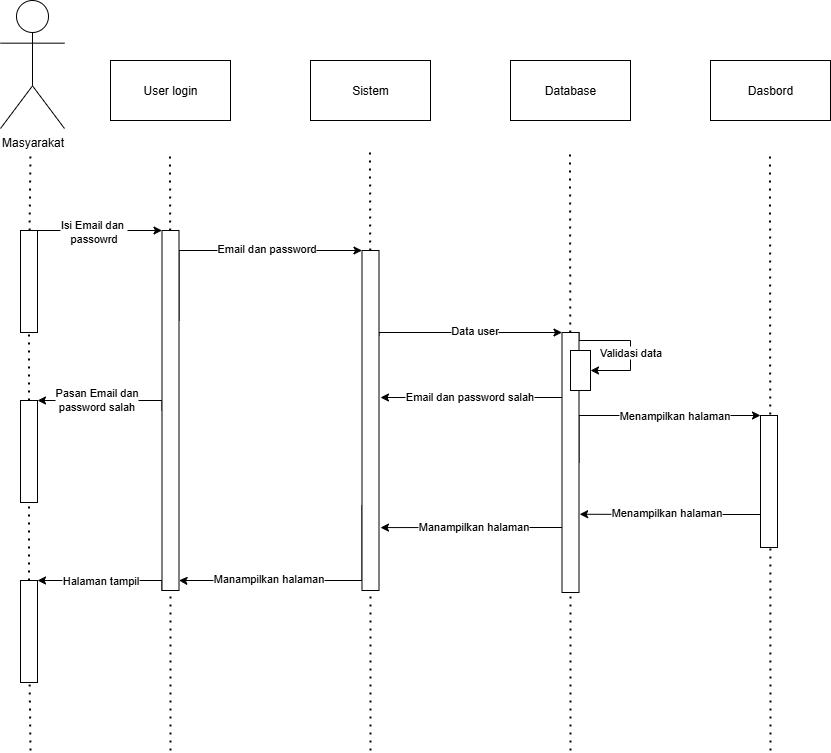

The diagram above was exported from draw.io. Its source (the exported page's mxGraphModel, read from the mxfile embedded in the PNG):
<mxGraphModel dx="1209" dy="765" grid="1" gridSize="10" guides="1" tooltips="1" connect="1" arrows="1" fold="1" page="1" pageScale="1" pageWidth="827" pageHeight="1169" background="#ffffff" math="0" shadow="0">
  <root>
    <mxCell id="0" />
    <mxCell id="1" parent="0" />
    <mxCell id="UTGtY8Tgd75jo_c63Tw--1" value="Masyarakat" style="shape=umlActor;verticalLabelPosition=bottom;verticalAlign=top;html=1;outlineConnect=0;" vertex="1" parent="1">
      <mxGeometry x="370" y="170" width="64" height="128" as="geometry" />
    </mxCell>
    <mxCell id="UTGtY8Tgd75jo_c63Tw--2" value="" style="endArrow=none;dashed=1;html=1;dashPattern=1 3;strokeWidth=2;rounded=0;" edge="1" parent="1" source="UTGtY8Tgd75jo_c63Tw--12">
      <mxGeometry width="50" height="50" relative="1" as="geometry">
        <mxPoint x="400" y="680" as="sourcePoint" />
        <mxPoint x="400" y="320" as="targetPoint" />
      </mxGeometry>
    </mxCell>
    <mxCell id="UTGtY8Tgd75jo_c63Tw--3" value="User login" style="rounded=0;whiteSpace=wrap;html=1;" vertex="1" parent="1">
      <mxGeometry x="480" y="230" width="120" height="60" as="geometry" />
    </mxCell>
    <mxCell id="UTGtY8Tgd75jo_c63Tw--4" value="Sistem" style="rounded=0;whiteSpace=wrap;html=1;" vertex="1" parent="1">
      <mxGeometry x="680" y="230" width="120" height="60" as="geometry" />
    </mxCell>
    <mxCell id="UTGtY8Tgd75jo_c63Tw--5" value="Database" style="rounded=0;whiteSpace=wrap;html=1;" vertex="1" parent="1">
      <mxGeometry x="880" y="230" width="120" height="60" as="geometry" />
    </mxCell>
    <mxCell id="UTGtY8Tgd75jo_c63Tw--6" value="Dasbord" style="rounded=0;whiteSpace=wrap;html=1;" vertex="1" parent="1">
      <mxGeometry x="1080" y="230" width="120" height="60" as="geometry" />
    </mxCell>
    <mxCell id="UTGtY8Tgd75jo_c63Tw--7" value="" style="endArrow=none;dashed=1;html=1;dashPattern=1 3;strokeWidth=2;rounded=0;" edge="1" parent="1" source="UTGtY8Tgd75jo_c63Tw--22">
      <mxGeometry width="50" height="50" relative="1" as="geometry">
        <mxPoint x="540" y="920" as="sourcePoint" />
        <mxPoint x="539.5" y="320" as="targetPoint" />
      </mxGeometry>
    </mxCell>
    <mxCell id="UTGtY8Tgd75jo_c63Tw--8" value="" style="endArrow=none;dashed=1;html=1;dashPattern=1 3;strokeWidth=2;rounded=0;" edge="1" parent="1" source="UTGtY8Tgd75jo_c63Tw--28">
      <mxGeometry width="50" height="50" relative="1" as="geometry">
        <mxPoint x="740" y="920" as="sourcePoint" />
        <mxPoint x="739.5" y="320" as="targetPoint" />
      </mxGeometry>
    </mxCell>
    <mxCell id="UTGtY8Tgd75jo_c63Tw--9" value="" style="endArrow=none;dashed=1;html=1;dashPattern=1 3;strokeWidth=2;rounded=0;" edge="1" parent="1">
      <mxGeometry width="50" height="50" relative="1" as="geometry">
        <mxPoint x="1140" y="920" as="sourcePoint" />
        <mxPoint x="1139.5" y="320" as="targetPoint" />
      </mxGeometry>
    </mxCell>
    <mxCell id="UTGtY8Tgd75jo_c63Tw--10" value="" style="endArrow=none;dashed=1;html=1;dashPattern=1 3;strokeWidth=2;rounded=0;" edge="1" parent="1" source="UTGtY8Tgd75jo_c63Tw--34">
      <mxGeometry width="50" height="50" relative="1" as="geometry">
        <mxPoint x="940" y="920" as="sourcePoint" />
        <mxPoint x="939.5" y="320" as="targetPoint" />
      </mxGeometry>
    </mxCell>
    <mxCell id="UTGtY8Tgd75jo_c63Tw--15" value="" style="endArrow=none;dashed=1;html=1;dashPattern=1 3;strokeWidth=2;rounded=0;" edge="1" parent="1" source="UTGtY8Tgd75jo_c63Tw--17" target="UTGtY8Tgd75jo_c63Tw--12">
      <mxGeometry width="50" height="50" relative="1" as="geometry">
        <mxPoint x="400" y="910" as="sourcePoint" />
        <mxPoint x="400" y="320" as="targetPoint" />
      </mxGeometry>
    </mxCell>
    <mxCell id="UTGtY8Tgd75jo_c63Tw--24" style="edgeStyle=orthogonalEdgeStyle;rounded=0;orthogonalLoop=1;jettySize=auto;html=1;exitX=1;exitY=0;exitDx=0;exitDy=0;entryX=0;entryY=0;entryDx=0;entryDy=0;" edge="1" parent="1" source="UTGtY8Tgd75jo_c63Tw--12" target="UTGtY8Tgd75jo_c63Tw--22">
      <mxGeometry relative="1" as="geometry">
        <Array as="points">
          <mxPoint x="480" y="400" />
          <mxPoint x="480" y="400" />
        </Array>
      </mxGeometry>
    </mxCell>
    <mxCell id="UTGtY8Tgd75jo_c63Tw--59" value="Isi Email dan&amp;nbsp;&lt;div&gt;passowrd&lt;/div&gt;" style="edgeLabel;html=1;align=center;verticalAlign=middle;resizable=0;points=[];" vertex="1" connectable="0" parent="UTGtY8Tgd75jo_c63Tw--24">
      <mxGeometry x="-0.1202" relative="1" as="geometry">
        <mxPoint as="offset" />
      </mxGeometry>
    </mxCell>
    <mxCell id="UTGtY8Tgd75jo_c63Tw--12" value="" style="rounded=0;whiteSpace=wrap;html=1;" vertex="1" parent="1">
      <mxGeometry x="390" y="400" width="17" height="102" as="geometry" />
    </mxCell>
    <mxCell id="UTGtY8Tgd75jo_c63Tw--18" value="" style="endArrow=none;dashed=1;html=1;dashPattern=1 3;strokeWidth=2;rounded=0;" edge="1" parent="1" source="UTGtY8Tgd75jo_c63Tw--16" target="UTGtY8Tgd75jo_c63Tw--17">
      <mxGeometry width="50" height="50" relative="1" as="geometry">
        <mxPoint x="400" y="910" as="sourcePoint" />
        <mxPoint x="399" y="502" as="targetPoint" />
      </mxGeometry>
    </mxCell>
    <mxCell id="UTGtY8Tgd75jo_c63Tw--17" value="" style="rounded=0;whiteSpace=wrap;html=1;" vertex="1" parent="1">
      <mxGeometry x="390" y="570" width="17" height="102" as="geometry" />
    </mxCell>
    <mxCell id="UTGtY8Tgd75jo_c63Tw--21" value="" style="endArrow=none;dashed=1;html=1;dashPattern=1 3;strokeWidth=2;rounded=0;" edge="1" parent="1" target="UTGtY8Tgd75jo_c63Tw--16">
      <mxGeometry width="50" height="50" relative="1" as="geometry">
        <mxPoint x="400" y="920" as="sourcePoint" />
        <mxPoint x="399" y="672" as="targetPoint" />
      </mxGeometry>
    </mxCell>
    <mxCell id="UTGtY8Tgd75jo_c63Tw--16" value="" style="rounded=0;whiteSpace=wrap;html=1;" vertex="1" parent="1">
      <mxGeometry x="390" y="750" width="17" height="102" as="geometry" />
    </mxCell>
    <mxCell id="UTGtY8Tgd75jo_c63Tw--23" value="" style="endArrow=none;dashed=1;html=1;dashPattern=1 3;strokeWidth=2;rounded=0;" edge="1" parent="1" target="UTGtY8Tgd75jo_c63Tw--22">
      <mxGeometry width="50" height="50" relative="1" as="geometry">
        <mxPoint x="540" y="920" as="sourcePoint" />
        <mxPoint x="539.5" y="320" as="targetPoint" />
      </mxGeometry>
    </mxCell>
    <mxCell id="UTGtY8Tgd75jo_c63Tw--26" style="edgeStyle=orthogonalEdgeStyle;rounded=0;orthogonalLoop=1;jettySize=auto;html=1;exitX=0;exitY=0.5;exitDx=0;exitDy=0;entryX=1;entryY=0;entryDx=0;entryDy=0;" edge="1" parent="1" source="UTGtY8Tgd75jo_c63Tw--22" target="UTGtY8Tgd75jo_c63Tw--17">
      <mxGeometry relative="1" as="geometry">
        <Array as="points">
          <mxPoint x="532" y="570" />
        </Array>
      </mxGeometry>
    </mxCell>
    <mxCell id="UTGtY8Tgd75jo_c63Tw--72" value="Pasan Email dan&lt;div&gt;password salah&lt;/div&gt;" style="edgeLabel;html=1;align=center;verticalAlign=middle;resizable=0;points=[];" vertex="1" connectable="0" parent="UTGtY8Tgd75jo_c63Tw--26">
      <mxGeometry x="0.128" y="-2" relative="1" as="geometry">
        <mxPoint as="offset" />
      </mxGeometry>
    </mxCell>
    <mxCell id="UTGtY8Tgd75jo_c63Tw--27" style="edgeStyle=orthogonalEdgeStyle;rounded=0;orthogonalLoop=1;jettySize=auto;html=1;exitX=0;exitY=1;exitDx=0;exitDy=0;entryX=1;entryY=0;entryDx=0;entryDy=0;" edge="1" parent="1" source="UTGtY8Tgd75jo_c63Tw--22" target="UTGtY8Tgd75jo_c63Tw--16">
      <mxGeometry relative="1" as="geometry">
        <Array as="points">
          <mxPoint x="532" y="750" />
        </Array>
      </mxGeometry>
    </mxCell>
    <mxCell id="UTGtY8Tgd75jo_c63Tw--73" value="Halaman tampil" style="edgeLabel;html=1;align=center;verticalAlign=middle;resizable=0;points=[];" vertex="1" connectable="0" parent="UTGtY8Tgd75jo_c63Tw--27">
      <mxGeometry x="0.034" y="3" relative="1" as="geometry">
        <mxPoint x="-2" y="-4" as="offset" />
      </mxGeometry>
    </mxCell>
    <mxCell id="UTGtY8Tgd75jo_c63Tw--30" style="edgeStyle=orthogonalEdgeStyle;rounded=0;orthogonalLoop=1;jettySize=auto;html=1;exitX=1;exitY=0.25;exitDx=0;exitDy=0;entryX=0;entryY=0;entryDx=0;entryDy=0;" edge="1" parent="1" source="UTGtY8Tgd75jo_c63Tw--22" target="UTGtY8Tgd75jo_c63Tw--28">
      <mxGeometry relative="1" as="geometry">
        <Array as="points">
          <mxPoint x="549" y="420" />
          <mxPoint x="732" y="420" />
        </Array>
      </mxGeometry>
    </mxCell>
    <mxCell id="UTGtY8Tgd75jo_c63Tw--61" value="Email dan password" style="edgeLabel;html=1;align=center;verticalAlign=middle;resizable=0;points=[];" vertex="1" connectable="0" parent="UTGtY8Tgd75jo_c63Tw--30">
      <mxGeometry x="0.2446" y="3" relative="1" as="geometry">
        <mxPoint as="offset" />
      </mxGeometry>
    </mxCell>
    <mxCell id="UTGtY8Tgd75jo_c63Tw--22" value="" style="rounded=0;whiteSpace=wrap;html=1;" vertex="1" parent="1">
      <mxGeometry x="531.5" y="400" width="17" height="360" as="geometry" />
    </mxCell>
    <mxCell id="UTGtY8Tgd75jo_c63Tw--29" value="" style="endArrow=none;dashed=1;html=1;dashPattern=1 3;strokeWidth=2;rounded=0;" edge="1" parent="1" target="UTGtY8Tgd75jo_c63Tw--28">
      <mxGeometry width="50" height="50" relative="1" as="geometry">
        <mxPoint x="740" y="920" as="sourcePoint" />
        <mxPoint x="739.5" y="320" as="targetPoint" />
      </mxGeometry>
    </mxCell>
    <mxCell id="UTGtY8Tgd75jo_c63Tw--32" style="edgeStyle=orthogonalEdgeStyle;rounded=0;orthogonalLoop=1;jettySize=auto;html=1;exitX=0;exitY=0.75;exitDx=0;exitDy=0;entryX=1.001;entryY=0.972;entryDx=0;entryDy=0;entryPerimeter=0;" edge="1" parent="1" source="UTGtY8Tgd75jo_c63Tw--28" target="UTGtY8Tgd75jo_c63Tw--22">
      <mxGeometry relative="1" as="geometry">
        <mxPoint x="550" y="750" as="targetPoint" />
        <Array as="points">
          <mxPoint x="732" y="750" />
          <mxPoint x="550" y="750" />
        </Array>
      </mxGeometry>
    </mxCell>
    <mxCell id="UTGtY8Tgd75jo_c63Tw--71" value="Manampilkan halaman" style="edgeLabel;html=1;align=center;verticalAlign=middle;resizable=0;points=[];" vertex="1" connectable="0" parent="UTGtY8Tgd75jo_c63Tw--32">
      <mxGeometry x="0.3697" y="-3" relative="1" as="geometry">
        <mxPoint x="8" as="offset" />
      </mxGeometry>
    </mxCell>
    <mxCell id="UTGtY8Tgd75jo_c63Tw--40" style="edgeStyle=orthogonalEdgeStyle;rounded=0;orthogonalLoop=1;jettySize=auto;html=1;exitX=1;exitY=0.25;exitDx=0;exitDy=0;entryX=0;entryY=0;entryDx=0;entryDy=0;" edge="1" parent="1" source="UTGtY8Tgd75jo_c63Tw--28" target="UTGtY8Tgd75jo_c63Tw--34">
      <mxGeometry relative="1" as="geometry">
        <mxPoint x="920" y="505" as="targetPoint" />
        <Array as="points">
          <mxPoint x="748" y="502" />
        </Array>
      </mxGeometry>
    </mxCell>
    <mxCell id="UTGtY8Tgd75jo_c63Tw--62" value="Data user" style="edgeLabel;html=1;align=center;verticalAlign=middle;resizable=0;points=[];" vertex="1" connectable="0" parent="UTGtY8Tgd75jo_c63Tw--40">
      <mxGeometry x="0.098" y="-1" relative="1" as="geometry">
        <mxPoint x="-4" y="-4" as="offset" />
      </mxGeometry>
    </mxCell>
    <mxCell id="UTGtY8Tgd75jo_c63Tw--28" value="" style="rounded=0;whiteSpace=wrap;html=1;" vertex="1" parent="1">
      <mxGeometry x="731.5" y="420" width="17" height="340" as="geometry" />
    </mxCell>
    <mxCell id="UTGtY8Tgd75jo_c63Tw--35" value="" style="endArrow=none;dashed=1;html=1;dashPattern=1 3;strokeWidth=2;rounded=0;" edge="1" parent="1" target="UTGtY8Tgd75jo_c63Tw--34">
      <mxGeometry width="50" height="50" relative="1" as="geometry">
        <mxPoint x="940" y="920" as="sourcePoint" />
        <mxPoint x="939.5" y="320" as="targetPoint" />
      </mxGeometry>
    </mxCell>
    <mxCell id="UTGtY8Tgd75jo_c63Tw--46" style="edgeStyle=orthogonalEdgeStyle;rounded=0;orthogonalLoop=1;jettySize=auto;html=1;exitX=1;exitY=0;exitDx=0;exitDy=0;entryX=1;entryY=0.5;entryDx=0;entryDy=0;" edge="1" parent="1" source="UTGtY8Tgd75jo_c63Tw--34" target="UTGtY8Tgd75jo_c63Tw--45">
      <mxGeometry relative="1" as="geometry">
        <Array as="points">
          <mxPoint x="949" y="510" />
          <mxPoint x="1000" y="510" />
          <mxPoint x="1000" y="540" />
        </Array>
      </mxGeometry>
    </mxCell>
    <mxCell id="UTGtY8Tgd75jo_c63Tw--63" value="Validasi data" style="edgeLabel;html=1;align=center;verticalAlign=middle;resizable=0;points=[];" vertex="1" connectable="0" parent="UTGtY8Tgd75jo_c63Tw--46">
      <mxGeometry x="0.0976" y="-1" relative="1" as="geometry">
        <mxPoint as="offset" />
      </mxGeometry>
    </mxCell>
    <mxCell id="UTGtY8Tgd75jo_c63Tw--57" style="edgeStyle=orthogonalEdgeStyle;rounded=0;orthogonalLoop=1;jettySize=auto;html=1;exitX=1;exitY=0.5;exitDx=0;exitDy=0;entryX=0;entryY=0;entryDx=0;entryDy=0;" edge="1" parent="1" source="UTGtY8Tgd75jo_c63Tw--34" target="UTGtY8Tgd75jo_c63Tw--43">
      <mxGeometry relative="1" as="geometry">
        <Array as="points">
          <mxPoint x="949" y="585" />
        </Array>
      </mxGeometry>
    </mxCell>
    <mxCell id="UTGtY8Tgd75jo_c63Tw--64" value="Menampilkan halaman" style="edgeLabel;html=1;align=center;verticalAlign=middle;resizable=0;points=[];" vertex="1" connectable="0" parent="UTGtY8Tgd75jo_c63Tw--57">
      <mxGeometry x="0.2399" y="1" relative="1" as="geometry">
        <mxPoint as="offset" />
      </mxGeometry>
    </mxCell>
    <mxCell id="UTGtY8Tgd75jo_c63Tw--68" style="edgeStyle=orthogonalEdgeStyle;rounded=0;orthogonalLoop=1;jettySize=auto;html=1;exitX=0;exitY=0.25;exitDx=0;exitDy=0;" edge="1" parent="1" source="UTGtY8Tgd75jo_c63Tw--34">
      <mxGeometry relative="1" as="geometry">
        <mxPoint x="750" y="567.0144927536231" as="targetPoint" />
      </mxGeometry>
    </mxCell>
    <mxCell id="UTGtY8Tgd75jo_c63Tw--69" value="Email dan password salah" style="edgeLabel;html=1;align=center;verticalAlign=middle;resizable=0;points=[];" vertex="1" connectable="0" parent="UTGtY8Tgd75jo_c63Tw--68">
      <mxGeometry x="0.2539" relative="1" as="geometry">
        <mxPoint x="20" y="-2" as="offset" />
      </mxGeometry>
    </mxCell>
    <mxCell id="UTGtY8Tgd75jo_c63Tw--34" value="" style="rounded=0;whiteSpace=wrap;html=1;" vertex="1" parent="1">
      <mxGeometry x="931.5" y="502" width="17" height="260" as="geometry" />
    </mxCell>
    <mxCell id="UTGtY8Tgd75jo_c63Tw--43" value="" style="rounded=0;whiteSpace=wrap;html=1;" vertex="1" parent="1">
      <mxGeometry x="1130" y="585" width="17" height="132" as="geometry" />
    </mxCell>
    <mxCell id="UTGtY8Tgd75jo_c63Tw--45" value="" style="rounded=0;whiteSpace=wrap;html=1;" vertex="1" parent="1">
      <mxGeometry x="940" y="520" width="20" height="40" as="geometry" />
    </mxCell>
    <mxCell id="UTGtY8Tgd75jo_c63Tw--53" style="edgeStyle=orthogonalEdgeStyle;rounded=0;orthogonalLoop=1;jettySize=auto;html=1;exitX=0;exitY=0.75;exitDx=0;exitDy=0;entryX=1.088;entryY=0.815;entryDx=0;entryDy=0;entryPerimeter=0;" edge="1" parent="1" source="UTGtY8Tgd75jo_c63Tw--34" target="UTGtY8Tgd75jo_c63Tw--28">
      <mxGeometry relative="1" as="geometry" />
    </mxCell>
    <mxCell id="UTGtY8Tgd75jo_c63Tw--70" value="Manampilkan halaman" style="edgeLabel;html=1;align=center;verticalAlign=middle;resizable=0;points=[];" vertex="1" connectable="0" parent="UTGtY8Tgd75jo_c63Tw--53">
      <mxGeometry x="-0.0428" y="-2" relative="1" as="geometry">
        <mxPoint x="-2" as="offset" />
      </mxGeometry>
    </mxCell>
    <mxCell id="UTGtY8Tgd75jo_c63Tw--54" style="edgeStyle=orthogonalEdgeStyle;rounded=0;orthogonalLoop=1;jettySize=auto;html=1;exitX=0;exitY=0.75;exitDx=0;exitDy=0;entryX=1.038;entryY=0.699;entryDx=0;entryDy=0;entryPerimeter=0;" edge="1" parent="1" source="UTGtY8Tgd75jo_c63Tw--43" target="UTGtY8Tgd75jo_c63Tw--34">
      <mxGeometry relative="1" as="geometry" />
    </mxCell>
    <mxCell id="UTGtY8Tgd75jo_c63Tw--65" value="Menampilkan halaman" style="edgeLabel;html=1;align=center;verticalAlign=middle;resizable=0;points=[];" vertex="1" connectable="0" parent="UTGtY8Tgd75jo_c63Tw--54">
      <mxGeometry x="0.0527" y="-2" relative="1" as="geometry">
        <mxPoint as="offset" />
      </mxGeometry>
    </mxCell>
  </root>
</mxGraphModel>